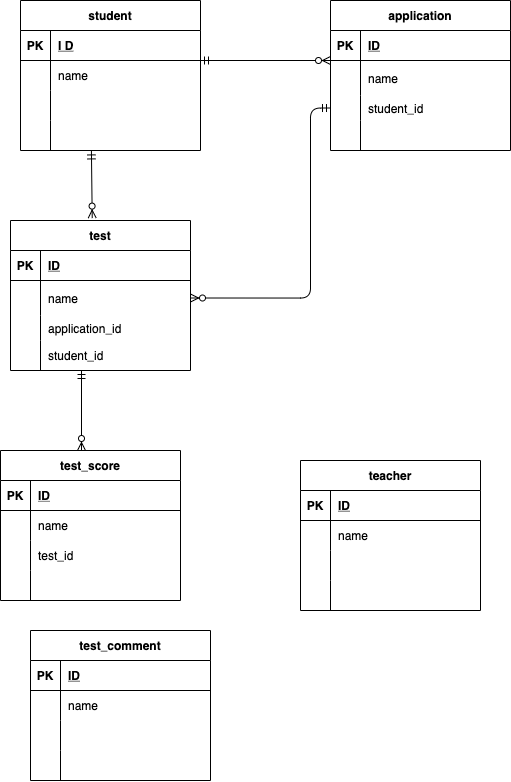

The diagram above was exported from draw.io. Its source (the exported page's mxGraphModel, read from the mxfile embedded in the PNG):
<mxGraphModel dx="742" dy="800" grid="1" gridSize="10" guides="1" tooltips="1" connect="1" arrows="1" fold="1" page="1" pageScale="1" pageWidth="827" pageHeight="1169" math="0" shadow="0">
  <root>
    <mxCell id="0" />
    <mxCell id="1" parent="0" />
    <mxCell id="2" value="student" style="shape=table;startSize=30;container=1;collapsible=1;childLayout=tableLayout;fixedRows=1;rowLines=0;fontStyle=1;align=center;resizeLast=1;" vertex="1" parent="1">
      <mxGeometry x="60" y="100" width="179.99999999999994" height="150" as="geometry" />
    </mxCell>
    <mxCell id="3" value="" style="shape=partialRectangle;collapsible=0;dropTarget=0;pointerEvents=0;fillColor=none;top=0;left=0;bottom=1;right=0;points=[[0,0.5],[1,0.5]];portConstraint=eastwest;" vertex="1" parent="2">
      <mxGeometry y="30" width="179.99999999999994" height="30" as="geometry" />
    </mxCell>
    <mxCell id="4" value="PK" style="shape=partialRectangle;connectable=0;fillColor=none;top=0;left=0;bottom=0;right=0;fontStyle=1;overflow=hidden;" vertex="1" parent="3">
      <mxGeometry width="30" height="30" as="geometry">
        <mxRectangle width="30" height="30" as="alternateBounds" />
      </mxGeometry>
    </mxCell>
    <mxCell id="5" value="I D" style="shape=partialRectangle;connectable=0;fillColor=none;top=0;left=0;bottom=0;right=0;align=left;spacingLeft=6;fontStyle=5;overflow=hidden;" vertex="1" parent="3">
      <mxGeometry x="30" width="149.99999999999994" height="30" as="geometry">
        <mxRectangle width="149.99999999999994" height="30" as="alternateBounds" />
      </mxGeometry>
    </mxCell>
    <mxCell id="6" value="" style="shape=partialRectangle;collapsible=0;dropTarget=0;pointerEvents=0;fillColor=none;top=0;left=0;bottom=0;right=0;points=[[0,0.5],[1,0.5]];portConstraint=eastwest;" vertex="1" parent="2">
      <mxGeometry y="60" width="179.99999999999994" height="30" as="geometry" />
    </mxCell>
    <mxCell id="7" value="" style="shape=partialRectangle;connectable=0;fillColor=none;top=0;left=0;bottom=0;right=0;editable=1;overflow=hidden;" vertex="1" parent="6">
      <mxGeometry width="30" height="30" as="geometry">
        <mxRectangle width="30" height="30" as="alternateBounds" />
      </mxGeometry>
    </mxCell>
    <mxCell id="8" value="name " style="shape=partialRectangle;connectable=0;fillColor=none;top=0;left=0;bottom=0;right=0;align=left;spacingLeft=6;overflow=hidden;" vertex="1" parent="6">
      <mxGeometry x="30" width="149.99999999999994" height="30" as="geometry">
        <mxRectangle width="149.99999999999994" height="30" as="alternateBounds" />
      </mxGeometry>
    </mxCell>
    <mxCell id="9" value="" style="shape=partialRectangle;collapsible=0;dropTarget=0;pointerEvents=0;fillColor=none;top=0;left=0;bottom=0;right=0;points=[[0,0.5],[1,0.5]];portConstraint=eastwest;" vertex="1" parent="2">
      <mxGeometry y="90" width="179.99999999999994" height="30" as="geometry" />
    </mxCell>
    <mxCell id="10" value="" style="shape=partialRectangle;connectable=0;fillColor=none;top=0;left=0;bottom=0;right=0;editable=1;overflow=hidden;" vertex="1" parent="9">
      <mxGeometry width="30" height="30" as="geometry">
        <mxRectangle width="30" height="30" as="alternateBounds" />
      </mxGeometry>
    </mxCell>
    <mxCell id="11" value="" style="shape=partialRectangle;connectable=0;fillColor=none;top=0;left=0;bottom=0;right=0;align=left;spacingLeft=6;overflow=hidden;" vertex="1" parent="9">
      <mxGeometry x="30" width="149.99999999999994" height="30" as="geometry">
        <mxRectangle width="149.99999999999994" height="30" as="alternateBounds" />
      </mxGeometry>
    </mxCell>
    <mxCell id="12" value="" style="shape=partialRectangle;collapsible=0;dropTarget=0;pointerEvents=0;fillColor=none;top=0;left=0;bottom=0;right=0;points=[[0,0.5],[1,0.5]];portConstraint=eastwest;" vertex="1" parent="2">
      <mxGeometry y="120" width="179.99999999999994" height="30" as="geometry" />
    </mxCell>
    <mxCell id="13" value="" style="shape=partialRectangle;connectable=0;fillColor=none;top=0;left=0;bottom=0;right=0;editable=1;overflow=hidden;" vertex="1" parent="12">
      <mxGeometry width="30" height="30" as="geometry">
        <mxRectangle width="30" height="30" as="alternateBounds" />
      </mxGeometry>
    </mxCell>
    <mxCell id="14" value="" style="shape=partialRectangle;connectable=0;fillColor=none;top=0;left=0;bottom=0;right=0;align=left;spacingLeft=6;overflow=hidden;" vertex="1" parent="12">
      <mxGeometry x="30" width="149.99999999999994" height="30" as="geometry">
        <mxRectangle width="149.99999999999994" height="30" as="alternateBounds" />
      </mxGeometry>
    </mxCell>
    <mxCell id="15" value="test" style="shape=table;startSize=30;container=1;collapsible=1;childLayout=tableLayout;fixedRows=1;rowLines=0;fontStyle=1;align=center;resizeLast=1;" vertex="1" parent="1">
      <mxGeometry x="50" y="320" width="180" height="150" as="geometry" />
    </mxCell>
    <mxCell id="16" value="" style="shape=partialRectangle;collapsible=0;dropTarget=0;pointerEvents=0;fillColor=none;top=0;left=0;bottom=1;right=0;points=[[0,0.5],[1,0.5]];portConstraint=eastwest;" vertex="1" parent="15">
      <mxGeometry y="30" width="180" height="30" as="geometry" />
    </mxCell>
    <mxCell id="17" value="PK" style="shape=partialRectangle;connectable=0;fillColor=none;top=0;left=0;bottom=0;right=0;fontStyle=1;overflow=hidden;" vertex="1" parent="16">
      <mxGeometry width="30" height="30" as="geometry">
        <mxRectangle width="30" height="30" as="alternateBounds" />
      </mxGeometry>
    </mxCell>
    <mxCell id="18" value="ID" style="shape=partialRectangle;connectable=0;fillColor=none;top=0;left=0;bottom=0;right=0;align=left;spacingLeft=6;fontStyle=5;overflow=hidden;" vertex="1" parent="16">
      <mxGeometry x="30" width="150" height="30" as="geometry">
        <mxRectangle width="150" height="30" as="alternateBounds" />
      </mxGeometry>
    </mxCell>
    <mxCell id="19" value="" style="shape=partialRectangle;collapsible=0;dropTarget=0;pointerEvents=0;fillColor=none;top=0;left=0;bottom=0;right=0;points=[[0,0.5],[1,0.5]];portConstraint=eastwest;" vertex="1" parent="15">
      <mxGeometry y="60" width="180" height="35" as="geometry" />
    </mxCell>
    <mxCell id="20" value="" style="shape=partialRectangle;connectable=0;fillColor=none;top=0;left=0;bottom=0;right=0;editable=1;overflow=hidden;" vertex="1" parent="19">
      <mxGeometry width="30" height="35" as="geometry">
        <mxRectangle width="30" height="35" as="alternateBounds" />
      </mxGeometry>
    </mxCell>
    <mxCell id="21" value="name" style="shape=partialRectangle;connectable=0;fillColor=none;top=0;left=0;bottom=0;right=0;align=left;spacingLeft=6;overflow=hidden;" vertex="1" parent="19">
      <mxGeometry x="30" width="150" height="35" as="geometry">
        <mxRectangle width="150" height="35" as="alternateBounds" />
      </mxGeometry>
    </mxCell>
    <mxCell id="22" value="" style="shape=partialRectangle;collapsible=0;dropTarget=0;pointerEvents=0;fillColor=none;top=0;left=0;bottom=0;right=0;points=[[0,0.5],[1,0.5]];portConstraint=eastwest;" vertex="1" parent="15">
      <mxGeometry y="95" width="180" height="25" as="geometry" />
    </mxCell>
    <mxCell id="23" value="" style="shape=partialRectangle;connectable=0;fillColor=none;top=0;left=0;bottom=0;right=0;editable=1;overflow=hidden;" vertex="1" parent="22">
      <mxGeometry width="30" height="25" as="geometry">
        <mxRectangle width="30" height="25" as="alternateBounds" />
      </mxGeometry>
    </mxCell>
    <mxCell id="24" value="application_id" style="shape=partialRectangle;connectable=0;fillColor=none;top=0;left=0;bottom=0;right=0;align=left;spacingLeft=6;overflow=hidden;" vertex="1" parent="22">
      <mxGeometry x="30" width="150" height="25" as="geometry">
        <mxRectangle width="150" height="25" as="alternateBounds" />
      </mxGeometry>
    </mxCell>
    <mxCell id="25" value="" style="shape=partialRectangle;collapsible=0;dropTarget=0;pointerEvents=0;fillColor=none;top=0;left=0;bottom=0;right=0;points=[[0,0.5],[1,0.5]];portConstraint=eastwest;" vertex="1" parent="15">
      <mxGeometry y="120" width="180" height="30" as="geometry" />
    </mxCell>
    <mxCell id="26" value="" style="shape=partialRectangle;connectable=0;fillColor=none;top=0;left=0;bottom=0;right=0;editable=1;overflow=hidden;" vertex="1" parent="25">
      <mxGeometry width="30" height="30" as="geometry">
        <mxRectangle width="30" height="30" as="alternateBounds" />
      </mxGeometry>
    </mxCell>
    <mxCell id="27" value="student_id" style="shape=partialRectangle;connectable=0;fillColor=none;top=0;left=0;bottom=0;right=0;align=left;spacingLeft=6;overflow=hidden;" vertex="1" parent="25">
      <mxGeometry x="30" width="150" height="30" as="geometry">
        <mxRectangle width="150" height="30" as="alternateBounds" />
      </mxGeometry>
    </mxCell>
    <mxCell id="28" value="teacher" style="shape=table;startSize=30;container=1;collapsible=1;childLayout=tableLayout;fixedRows=1;rowLines=0;fontStyle=1;align=center;resizeLast=1;" vertex="1" parent="1">
      <mxGeometry x="340" y="560" width="180" height="150" as="geometry" />
    </mxCell>
    <mxCell id="29" value="" style="shape=partialRectangle;collapsible=0;dropTarget=0;pointerEvents=0;fillColor=none;top=0;left=0;bottom=1;right=0;points=[[0,0.5],[1,0.5]];portConstraint=eastwest;" vertex="1" parent="28">
      <mxGeometry y="30" width="180" height="30" as="geometry" />
    </mxCell>
    <mxCell id="30" value="PK" style="shape=partialRectangle;connectable=0;fillColor=none;top=0;left=0;bottom=0;right=0;fontStyle=1;overflow=hidden;" vertex="1" parent="29">
      <mxGeometry width="30" height="30" as="geometry">
        <mxRectangle width="30" height="30" as="alternateBounds" />
      </mxGeometry>
    </mxCell>
    <mxCell id="31" value="ID" style="shape=partialRectangle;connectable=0;fillColor=none;top=0;left=0;bottom=0;right=0;align=left;spacingLeft=6;fontStyle=5;overflow=hidden;" vertex="1" parent="29">
      <mxGeometry x="30" width="150" height="30" as="geometry">
        <mxRectangle width="150" height="30" as="alternateBounds" />
      </mxGeometry>
    </mxCell>
    <mxCell id="32" value="" style="shape=partialRectangle;collapsible=0;dropTarget=0;pointerEvents=0;fillColor=none;top=0;left=0;bottom=0;right=0;points=[[0,0.5],[1,0.5]];portConstraint=eastwest;" vertex="1" parent="28">
      <mxGeometry y="60" width="180" height="30" as="geometry" />
    </mxCell>
    <mxCell id="33" value="" style="shape=partialRectangle;connectable=0;fillColor=none;top=0;left=0;bottom=0;right=0;editable=1;overflow=hidden;" vertex="1" parent="32">
      <mxGeometry width="30" height="30" as="geometry">
        <mxRectangle width="30" height="30" as="alternateBounds" />
      </mxGeometry>
    </mxCell>
    <mxCell id="34" value="name" style="shape=partialRectangle;connectable=0;fillColor=none;top=0;left=0;bottom=0;right=0;align=left;spacingLeft=6;overflow=hidden;" vertex="1" parent="32">
      <mxGeometry x="30" width="150" height="30" as="geometry">
        <mxRectangle width="150" height="30" as="alternateBounds" />
      </mxGeometry>
    </mxCell>
    <mxCell id="35" value="" style="shape=partialRectangle;collapsible=0;dropTarget=0;pointerEvents=0;fillColor=none;top=0;left=0;bottom=0;right=0;points=[[0,0.5],[1,0.5]];portConstraint=eastwest;" vertex="1" parent="28">
      <mxGeometry y="90" width="180" height="30" as="geometry" />
    </mxCell>
    <mxCell id="36" value="" style="shape=partialRectangle;connectable=0;fillColor=none;top=0;left=0;bottom=0;right=0;editable=1;overflow=hidden;" vertex="1" parent="35">
      <mxGeometry width="30" height="30" as="geometry">
        <mxRectangle width="30" height="30" as="alternateBounds" />
      </mxGeometry>
    </mxCell>
    <mxCell id="37" value="" style="shape=partialRectangle;connectable=0;fillColor=none;top=0;left=0;bottom=0;right=0;align=left;spacingLeft=6;overflow=hidden;" vertex="1" parent="35">
      <mxGeometry x="30" width="150" height="30" as="geometry">
        <mxRectangle width="150" height="30" as="alternateBounds" />
      </mxGeometry>
    </mxCell>
    <mxCell id="38" value="" style="shape=partialRectangle;collapsible=0;dropTarget=0;pointerEvents=0;fillColor=none;top=0;left=0;bottom=0;right=0;points=[[0,0.5],[1,0.5]];portConstraint=eastwest;" vertex="1" parent="28">
      <mxGeometry y="120" width="180" height="30" as="geometry" />
    </mxCell>
    <mxCell id="39" value="" style="shape=partialRectangle;connectable=0;fillColor=none;top=0;left=0;bottom=0;right=0;editable=1;overflow=hidden;" vertex="1" parent="38">
      <mxGeometry width="30" height="30" as="geometry">
        <mxRectangle width="30" height="30" as="alternateBounds" />
      </mxGeometry>
    </mxCell>
    <mxCell id="40" value="" style="shape=partialRectangle;connectable=0;fillColor=none;top=0;left=0;bottom=0;right=0;align=left;spacingLeft=6;overflow=hidden;" vertex="1" parent="38">
      <mxGeometry x="30" width="150" height="30" as="geometry">
        <mxRectangle width="150" height="30" as="alternateBounds" />
      </mxGeometry>
    </mxCell>
    <mxCell id="41" value="test_comment" style="shape=table;startSize=30;container=1;collapsible=1;childLayout=tableLayout;fixedRows=1;rowLines=0;fontStyle=1;align=center;resizeLast=1;" vertex="1" parent="1">
      <mxGeometry x="70" y="730" width="180" height="150" as="geometry" />
    </mxCell>
    <mxCell id="42" value="" style="shape=partialRectangle;collapsible=0;dropTarget=0;pointerEvents=0;fillColor=none;top=0;left=0;bottom=1;right=0;points=[[0,0.5],[1,0.5]];portConstraint=eastwest;" vertex="1" parent="41">
      <mxGeometry y="30" width="180" height="30" as="geometry" />
    </mxCell>
    <mxCell id="43" value="PK" style="shape=partialRectangle;connectable=0;fillColor=none;top=0;left=0;bottom=0;right=0;fontStyle=1;overflow=hidden;" vertex="1" parent="42">
      <mxGeometry width="30" height="30" as="geometry">
        <mxRectangle width="30" height="30" as="alternateBounds" />
      </mxGeometry>
    </mxCell>
    <mxCell id="44" value="ID" style="shape=partialRectangle;connectable=0;fillColor=none;top=0;left=0;bottom=0;right=0;align=left;spacingLeft=6;fontStyle=5;overflow=hidden;" vertex="1" parent="42">
      <mxGeometry x="30" width="150" height="30" as="geometry">
        <mxRectangle width="150" height="30" as="alternateBounds" />
      </mxGeometry>
    </mxCell>
    <mxCell id="45" value="" style="shape=partialRectangle;collapsible=0;dropTarget=0;pointerEvents=0;fillColor=none;top=0;left=0;bottom=0;right=0;points=[[0,0.5],[1,0.5]];portConstraint=eastwest;" vertex="1" parent="41">
      <mxGeometry y="60" width="180" height="30" as="geometry" />
    </mxCell>
    <mxCell id="46" value="" style="shape=partialRectangle;connectable=0;fillColor=none;top=0;left=0;bottom=0;right=0;editable=1;overflow=hidden;" vertex="1" parent="45">
      <mxGeometry width="30" height="30" as="geometry">
        <mxRectangle width="30" height="30" as="alternateBounds" />
      </mxGeometry>
    </mxCell>
    <mxCell id="47" value="name" style="shape=partialRectangle;connectable=0;fillColor=none;top=0;left=0;bottom=0;right=0;align=left;spacingLeft=6;overflow=hidden;" vertex="1" parent="45">
      <mxGeometry x="30" width="150" height="30" as="geometry">
        <mxRectangle width="150" height="30" as="alternateBounds" />
      </mxGeometry>
    </mxCell>
    <mxCell id="48" value="" style="shape=partialRectangle;collapsible=0;dropTarget=0;pointerEvents=0;fillColor=none;top=0;left=0;bottom=0;right=0;points=[[0,0.5],[1,0.5]];portConstraint=eastwest;" vertex="1" parent="41">
      <mxGeometry y="90" width="180" height="30" as="geometry" />
    </mxCell>
    <mxCell id="49" value="" style="shape=partialRectangle;connectable=0;fillColor=none;top=0;left=0;bottom=0;right=0;editable=1;overflow=hidden;" vertex="1" parent="48">
      <mxGeometry width="30" height="30" as="geometry">
        <mxRectangle width="30" height="30" as="alternateBounds" />
      </mxGeometry>
    </mxCell>
    <mxCell id="50" value="" style="shape=partialRectangle;connectable=0;fillColor=none;top=0;left=0;bottom=0;right=0;align=left;spacingLeft=6;overflow=hidden;" vertex="1" parent="48">
      <mxGeometry x="30" width="150" height="30" as="geometry">
        <mxRectangle width="150" height="30" as="alternateBounds" />
      </mxGeometry>
    </mxCell>
    <mxCell id="51" value="" style="shape=partialRectangle;collapsible=0;dropTarget=0;pointerEvents=0;fillColor=none;top=0;left=0;bottom=0;right=0;points=[[0,0.5],[1,0.5]];portConstraint=eastwest;" vertex="1" parent="41">
      <mxGeometry y="120" width="180" height="30" as="geometry" />
    </mxCell>
    <mxCell id="52" value="" style="shape=partialRectangle;connectable=0;fillColor=none;top=0;left=0;bottom=0;right=0;editable=1;overflow=hidden;" vertex="1" parent="51">
      <mxGeometry width="30" height="30" as="geometry">
        <mxRectangle width="30" height="30" as="alternateBounds" />
      </mxGeometry>
    </mxCell>
    <mxCell id="53" value="" style="shape=partialRectangle;connectable=0;fillColor=none;top=0;left=0;bottom=0;right=0;align=left;spacingLeft=6;overflow=hidden;" vertex="1" parent="51">
      <mxGeometry x="30" width="150" height="30" as="geometry">
        <mxRectangle width="150" height="30" as="alternateBounds" />
      </mxGeometry>
    </mxCell>
    <mxCell id="67" value="" style="fontSize=12;html=1;endArrow=ERzeroToMany;startArrow=ERmandOne;" edge="1" parent="1">
      <mxGeometry width="100" height="100" relative="1" as="geometry">
        <mxPoint x="240" y="160" as="sourcePoint" />
        <mxPoint x="370" y="160" as="targetPoint" />
      </mxGeometry>
    </mxCell>
    <mxCell id="68" value="application" style="shape=table;startSize=30;container=1;collapsible=1;childLayout=tableLayout;fixedRows=1;rowLines=0;fontStyle=1;align=center;resizeLast=1;" vertex="1" parent="1">
      <mxGeometry x="370" y="100" width="180" height="150" as="geometry" />
    </mxCell>
    <mxCell id="69" value="" style="shape=partialRectangle;collapsible=0;dropTarget=0;pointerEvents=0;fillColor=none;top=0;left=0;bottom=1;right=0;points=[[0,0.5],[1,0.5]];portConstraint=eastwest;" vertex="1" parent="68">
      <mxGeometry y="30" width="180" height="30" as="geometry" />
    </mxCell>
    <mxCell id="70" value="PK" style="shape=partialRectangle;connectable=0;fillColor=none;top=0;left=0;bottom=0;right=0;fontStyle=1;overflow=hidden;" vertex="1" parent="69">
      <mxGeometry width="30" height="30" as="geometry">
        <mxRectangle width="30" height="30" as="alternateBounds" />
      </mxGeometry>
    </mxCell>
    <mxCell id="71" value="ID" style="shape=partialRectangle;connectable=0;fillColor=none;top=0;left=0;bottom=0;right=0;align=left;spacingLeft=6;fontStyle=5;overflow=hidden;" vertex="1" parent="69">
      <mxGeometry x="30" width="150" height="30" as="geometry">
        <mxRectangle width="150" height="30" as="alternateBounds" />
      </mxGeometry>
    </mxCell>
    <mxCell id="72" value="" style="shape=partialRectangle;collapsible=0;dropTarget=0;pointerEvents=0;fillColor=none;top=0;left=0;bottom=0;right=0;points=[[0,0.5],[1,0.5]];portConstraint=eastwest;" vertex="1" parent="68">
      <mxGeometry y="60" width="180" height="35" as="geometry" />
    </mxCell>
    <mxCell id="73" value="" style="shape=partialRectangle;connectable=0;fillColor=none;top=0;left=0;bottom=0;right=0;editable=1;overflow=hidden;" vertex="1" parent="72">
      <mxGeometry width="30" height="35" as="geometry">
        <mxRectangle width="30" height="35" as="alternateBounds" />
      </mxGeometry>
    </mxCell>
    <mxCell id="74" value="name" style="shape=partialRectangle;connectable=0;fillColor=none;top=0;left=0;bottom=0;right=0;align=left;spacingLeft=6;overflow=hidden;" vertex="1" parent="72">
      <mxGeometry x="30" width="150" height="35" as="geometry">
        <mxRectangle width="150" height="35" as="alternateBounds" />
      </mxGeometry>
    </mxCell>
    <mxCell id="75" value="" style="shape=partialRectangle;collapsible=0;dropTarget=0;pointerEvents=0;fillColor=none;top=0;left=0;bottom=0;right=0;points=[[0,0.5],[1,0.5]];portConstraint=eastwest;" vertex="1" parent="68">
      <mxGeometry y="95" width="180" height="25" as="geometry" />
    </mxCell>
    <mxCell id="76" value="" style="shape=partialRectangle;connectable=0;fillColor=none;top=0;left=0;bottom=0;right=0;editable=1;overflow=hidden;" vertex="1" parent="75">
      <mxGeometry width="30" height="25" as="geometry">
        <mxRectangle width="30" height="25" as="alternateBounds" />
      </mxGeometry>
    </mxCell>
    <mxCell id="77" value="student_id" style="shape=partialRectangle;connectable=0;fillColor=none;top=0;left=0;bottom=0;right=0;align=left;spacingLeft=6;overflow=hidden;" vertex="1" parent="75">
      <mxGeometry x="30" width="150" height="25" as="geometry">
        <mxRectangle width="150" height="25" as="alternateBounds" />
      </mxGeometry>
    </mxCell>
    <mxCell id="78" value="" style="shape=partialRectangle;collapsible=0;dropTarget=0;pointerEvents=0;fillColor=none;top=0;left=0;bottom=0;right=0;points=[[0,0.5],[1,0.5]];portConstraint=eastwest;" vertex="1" parent="68">
      <mxGeometry y="120" width="180" height="30" as="geometry" />
    </mxCell>
    <mxCell id="79" value="" style="shape=partialRectangle;connectable=0;fillColor=none;top=0;left=0;bottom=0;right=0;editable=1;overflow=hidden;" vertex="1" parent="78">
      <mxGeometry width="30" height="30" as="geometry">
        <mxRectangle width="30" height="30" as="alternateBounds" />
      </mxGeometry>
    </mxCell>
    <mxCell id="80" value="" style="shape=partialRectangle;connectable=0;fillColor=none;top=0;left=0;bottom=0;right=0;align=left;spacingLeft=6;overflow=hidden;" vertex="1" parent="78">
      <mxGeometry x="30" width="150" height="30" as="geometry">
        <mxRectangle width="150" height="30" as="alternateBounds" />
      </mxGeometry>
    </mxCell>
    <mxCell id="82" value="" style="fontSize=12;html=1;endArrow=ERzeroToMany;startArrow=ERmandOne;" edge="1" parent="1">
      <mxGeometry width="100" height="100" relative="1" as="geometry">
        <mxPoint x="121" y="470" as="sourcePoint" />
        <mxPoint x="121" y="550" as="targetPoint" />
      </mxGeometry>
    </mxCell>
    <mxCell id="83" value="test_score" style="shape=table;startSize=30;container=1;collapsible=1;childLayout=tableLayout;fixedRows=1;rowLines=0;fontStyle=1;align=center;resizeLast=1;" vertex="1" parent="1">
      <mxGeometry x="40" y="550" width="180" height="150" as="geometry" />
    </mxCell>
    <mxCell id="84" value="" style="shape=partialRectangle;collapsible=0;dropTarget=0;pointerEvents=0;fillColor=none;top=0;left=0;bottom=1;right=0;points=[[0,0.5],[1,0.5]];portConstraint=eastwest;" vertex="1" parent="83">
      <mxGeometry y="30" width="180" height="30" as="geometry" />
    </mxCell>
    <mxCell id="85" value="PK" style="shape=partialRectangle;connectable=0;fillColor=none;top=0;left=0;bottom=0;right=0;fontStyle=1;overflow=hidden;" vertex="1" parent="84">
      <mxGeometry width="30" height="30" as="geometry">
        <mxRectangle width="30" height="30" as="alternateBounds" />
      </mxGeometry>
    </mxCell>
    <mxCell id="86" value="ID" style="shape=partialRectangle;connectable=0;fillColor=none;top=0;left=0;bottom=0;right=0;align=left;spacingLeft=6;fontStyle=5;overflow=hidden;" vertex="1" parent="84">
      <mxGeometry x="30" width="150" height="30" as="geometry">
        <mxRectangle width="150" height="30" as="alternateBounds" />
      </mxGeometry>
    </mxCell>
    <mxCell id="87" value="" style="shape=partialRectangle;collapsible=0;dropTarget=0;pointerEvents=0;fillColor=none;top=0;left=0;bottom=0;right=0;points=[[0,0.5],[1,0.5]];portConstraint=eastwest;" vertex="1" parent="83">
      <mxGeometry y="60" width="180" height="30" as="geometry" />
    </mxCell>
    <mxCell id="88" value="" style="shape=partialRectangle;connectable=0;fillColor=none;top=0;left=0;bottom=0;right=0;editable=1;overflow=hidden;" vertex="1" parent="87">
      <mxGeometry width="30" height="30" as="geometry">
        <mxRectangle width="30" height="30" as="alternateBounds" />
      </mxGeometry>
    </mxCell>
    <mxCell id="89" value="name" style="shape=partialRectangle;connectable=0;fillColor=none;top=0;left=0;bottom=0;right=0;align=left;spacingLeft=6;overflow=hidden;" vertex="1" parent="87">
      <mxGeometry x="30" width="150" height="30" as="geometry">
        <mxRectangle width="150" height="30" as="alternateBounds" />
      </mxGeometry>
    </mxCell>
    <mxCell id="90" value="" style="shape=partialRectangle;collapsible=0;dropTarget=0;pointerEvents=0;fillColor=none;top=0;left=0;bottom=0;right=0;points=[[0,0.5],[1,0.5]];portConstraint=eastwest;" vertex="1" parent="83">
      <mxGeometry y="90" width="180" height="30" as="geometry" />
    </mxCell>
    <mxCell id="91" value="" style="shape=partialRectangle;connectable=0;fillColor=none;top=0;left=0;bottom=0;right=0;editable=1;overflow=hidden;" vertex="1" parent="90">
      <mxGeometry width="30" height="30" as="geometry">
        <mxRectangle width="30" height="30" as="alternateBounds" />
      </mxGeometry>
    </mxCell>
    <mxCell id="92" value="test_id" style="shape=partialRectangle;connectable=0;fillColor=none;top=0;left=0;bottom=0;right=0;align=left;spacingLeft=6;overflow=hidden;" vertex="1" parent="90">
      <mxGeometry x="30" width="150" height="30" as="geometry">
        <mxRectangle width="150" height="30" as="alternateBounds" />
      </mxGeometry>
    </mxCell>
    <mxCell id="93" value="" style="shape=partialRectangle;collapsible=0;dropTarget=0;pointerEvents=0;fillColor=none;top=0;left=0;bottom=0;right=0;points=[[0,0.5],[1,0.5]];portConstraint=eastwest;" vertex="1" parent="83">
      <mxGeometry y="120" width="180" height="30" as="geometry" />
    </mxCell>
    <mxCell id="94" value="" style="shape=partialRectangle;connectable=0;fillColor=none;top=0;left=0;bottom=0;right=0;editable=1;overflow=hidden;" vertex="1" parent="93">
      <mxGeometry width="30" height="30" as="geometry">
        <mxRectangle width="30" height="30" as="alternateBounds" />
      </mxGeometry>
    </mxCell>
    <mxCell id="95" value="" style="shape=partialRectangle;connectable=0;fillColor=none;top=0;left=0;bottom=0;right=0;align=left;spacingLeft=6;overflow=hidden;" vertex="1" parent="93">
      <mxGeometry x="30" width="150" height="30" as="geometry">
        <mxRectangle width="150" height="30" as="alternateBounds" />
      </mxGeometry>
    </mxCell>
    <mxCell id="96" value="" style="fontSize=12;html=1;endArrow=ERzeroToMany;startArrow=ERmandOne;entryX=0.454;entryY=-0.016;entryDx=0;entryDy=0;entryPerimeter=0;exitX=0.394;exitY=1.014;exitDx=0;exitDy=0;exitPerimeter=0;" edge="1" parent="1" source="12" target="15">
      <mxGeometry width="100" height="100" relative="1" as="geometry">
        <mxPoint x="130" y="270" as="sourcePoint" />
        <mxPoint x="215" y="279.9999999999999" as="targetPoint" />
      </mxGeometry>
    </mxCell>
    <mxCell id="97" value="" style="fontSize=12;html=1;endArrow=ERzeroToMany;startArrow=ERmandOne;entryX=1;entryY=0.5;entryDx=0;entryDy=0;exitX=0;exitY=0.5;exitDx=0;exitDy=0;edgeStyle=orthogonalEdgeStyle;" edge="1" parent="1" source="75" target="19">
      <mxGeometry width="100" height="100" relative="1" as="geometry">
        <mxPoint x="250.0000000000001" y="170" as="sourcePoint" />
        <mxPoint x="380" y="170" as="targetPoint" />
        <Array as="points">
          <mxPoint x="350" y="208" />
          <mxPoint x="350" y="398" />
        </Array>
      </mxGeometry>
    </mxCell>
  </root>
</mxGraphModel>